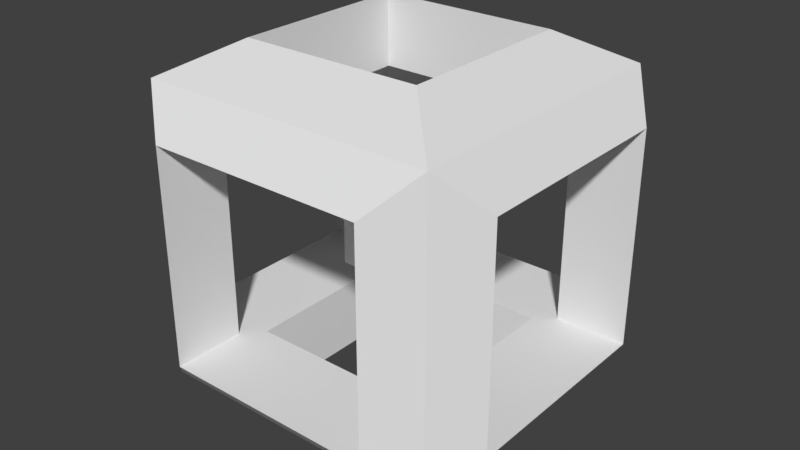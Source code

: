 # Source: switch.blend  (saved by Blender 2.79.0; exported with 4.5.12 LTS)
import bpy
from mathutils import Matrix  # noqa: F401  (used for matrix-valued properties, if any)

bpy.ops.wm.read_factory_settings(use_empty=True)
scene = bpy.context.scene
scene.name = 'Scene'

# ---- collections
col_collection_1 = bpy.data.collections.new('Collection 1'); scene.collection.children.link(col_collection_1)

# ---- materials (node trees are filled in below, after node groups)
mat_material = bpy.data.materials.new('Material')
mat_material.alpha_threshold = 0.0
mat_material.use_transparent_shadow = False
mat_material.roughness = 0.5

# ---- material node trees

# ---- world
world_world = bpy.data.worlds.new('World'); scene.world = world_world
world_world.color = (0.05088, 0.05088, 0.05088)
world_world.use_sun_shadow = False
world_world.sun_shadow_jitter_overblur = 0.0
world_world.cycles.sampling_method = 'MANUAL'

# ---- meshes
me_cube_008 = bpy.data.meshes.new('Cube.008')
me_cube_008.from_pydata([(-1.0, -1.0, -1.0), (-1.0, -1.0, 1.0), (-1.0, 1.0, -1.0), (-1.0, 1.0, 1.0), (1.0, -1.0, -1.0), (1.0, -1.0, 1.0), (1.0, 1.0, -1.0), (1.0, 1.0, 1.0)], [], [(0, 1, 3, 2), (2, 3, 7, 6), (6, 7, 5, 4), (4, 5, 1, 0), (2, 6, 4, 0), (7, 3, 1, 5)])
me_cube_008.use_remesh_preserve_volume = False
me_cube_008.use_remesh_preserve_attributes = False
me_cube_008.use_mirror_vertex_groups = False
me_cube_008.update()
me_cube = bpy.data.meshes.new('Cube')
me_cube.from_pydata([(-0.9105, 0.08954, 0.08954), (-0.9105, 0.08954, 0.9105), (-0.9105, 0.9105, 0.08954), (-0.9105, 0.9105, 0.9105), (-0.08954, 0.08954, 0.08954), (-0.08954, 0.08954, 0.9105), (-0.08954, 0.9105, 0.08954), (-0.08954, 0.9105, 0.9105), (0.0, 0.2, 0.2), (-1.0, 0.2, 0.2), (2.235e-08, 0.8, 0.2), (-1.0, 0.8, 0.2), (2.235e-08, 0.2, 0.8), (-1.0, 0.2, 0.8), (0.0, 0.8, 0.8), (-1.0, 0.8, 0.8), (-0.2, 1.0, 0.8), (-0.2, 0.0, 0.8), (-0.2, 0.2, 0.8), (-0.2, 0.8, 0.8), (-0.8, 1.0, 0.8), (-0.8, -2.235e-08, 0.8), (-0.8, 0.2, 0.8), (-0.8, 0.8, 0.8), (-0.8, 1.0, 0.2), (-0.8, 0.0, 0.2), (-0.8, 0.8, 0.2), (-0.8, 0.2, 0.2), (-0.2, 1.0, 0.2), (-0.2, -5.215e-08, 0.2), (-0.2, 0.8, 0.2), (-0.2, 0.2, 0.2), (-0.65, 0.8, 0.2), (-0.35, 0.2, 0.2), (-0.65, 0.2, 0.8), (-0.35, 0.8, 0.8), (-0.7515, 0.2543, 1.0), (-0.7515, 0.2543, 0.8), (-0.7515, 0.2543, 1.49e-08), (-0.7515, 0.2543, 0.2), (-0.2515, 0.2543, 1.0), (-0.2515, 0.2543, 0.8), (-0.2515, 0.2543, 1.49e-08), (-0.2515, 0.2543, 0.2), (-0.7515, 0.394, 0.2), (-0.7515, 0.7543, 1.0), (-0.7515, 0.7543, 0.8), (-0.7515, 0.7543, 1.49e-08), (-0.7515, 0.7543, 0.2), (-0.2515, 0.7543, 1.0), (-0.2515, 0.7543, 0.8), (-0.2515, 0.7543, 1.49e-08), (-0.2515, 0.7543, 0.2)], [], [(0, 1, 3, 2, 11, 15, 13, 9), (2, 3, 20, 24, 28, 6), (6, 7, 14, 10, 8, 4), (4, 29, 25, 0), (2, 6, 4, 42, 51, 47), (7, 49, 40, 36, 1, 5), (11, 32, 30, 26, 23, 15), (4, 8, 12, 14, 7, 5), (9, 11, 2, 0), (9, 27, 33, 8, 10, 52, 43, 39, 44), (12, 18, 34, 13, 15, 46, 37, 41), (8, 33, 27, 31, 18, 12), (19, 30, 10, 14, 35, 23), (6, 28, 16, 20, 3, 7), (22, 27, 9, 13, 34, 18), (0, 25, 21, 17, 29, 4, 5, 1), (25, 27, 22, 21), (29, 31, 27, 25), (8, 12, 18, 31), (24, 20, 23, 26), (28, 30, 19, 16), (24, 26, 30, 28), (23, 20, 16, 19), (17, 18, 31, 29), (21, 22, 18, 17), (42, 43, 52, 51), (41, 40, 49, 50), (51, 52, 48, 47), (50, 49, 45, 46), (1, 36, 45, 49, 7, 3), (47, 48, 44, 39, 38), (46, 45, 36, 37), (44, 48, 52, 10, 30, 32, 11, 9), (41, 50, 46, 15, 23, 35, 14, 12), (38, 39, 43, 42), (37, 36, 40, 41), (47, 38, 42, 4, 0, 2)])
_uv = me_cube.uv_layers.new(name='UVMap')
_uv.uv.foreach_set('vector', [0.2941, 0.2857, 0.2941, 0.5714, 3.506e-08, 0.5714, 0.0, 0.2857, 0.05882, 0.3429, 0.05882, 0.5143, 0.2353, 0.5143, 0.2353, 0.3429, 7.012e-08, 0.2857, 0.0, 1.192e-07, 0.05882, 0.05714, 0.05882, 0.2286, 0.2353, 0.2286, 0.2941, 0.2857, 0.5882, 0.2857, 0.5882, 3.406e-08, 0.6471, 0.05714, 0.6471, 0.2286, 0.8235, 0.2286, 0.8824, 0.2857, 2.571e-08, 0.8571, 0.05882, 0.8, 0.2353, 0.8, 0.2941, 0.8571, 0.2941, 0.2857, 0.5882, 0.2857, 0.5882, 0.5714, 0.5143, 0.4988, 0.5143, 0.3559, 0.3672, 0.3559, 0.2941, 3.406e-08, 0.3681, 0.0702, 0.3681, 0.2131, 0.5151, 0.2131, 0.5882, 0.2857, 0.2941, 0.2857, 0.7647, 0.5143, 0.7647, 0.4143, 0.7647, 0.2857, 0.7647, 0.4571, 0.9412, 0.4571, 0.9412, 0.5143, 0.8824, 0.2857, 0.8235, 0.2286, 0.8235, 0.05714, 0.6471, 0.05714, 0.5882, 3.406e-08, 0.8824, 0.0, 0.2353, 0.3429, 0.05882, 0.3429, 0.0, 0.2857, 0.2941, 0.2857, 0.5882, 0.5714, 0.5882, 0.5143, 0.5882, 0.3857, 0.5882, 0.2857, 0.7647, 0.2857, 0.7513, 0.3576, 0.6042, 0.3576, 0.6042, 0.5004, 0.6453, 0.5004, 0.4706, 0.5714, 0.4706, 0.6286, 0.4706, 0.7571, 0.4706, 0.8571, 0.2941, 0.8571, 0.3076, 0.7861, 0.4546, 0.7861, 0.4546, 0.6433, 0.4706, 0.8, 0.4706, 0.7, 0.4706, 0.5714, 0.4706, 0.7429, 0.6471, 0.7429, 0.6471, 0.8, 0.8235, 0.7429, 1.0, 0.7429, 1.0, 0.8, 0.8235, 0.8, 0.8235, 0.7, 0.8235, 0.5714, 0.2941, 0.2857, 0.2353, 0.2286, 0.2353, 0.05714, 0.05882, 0.05714, 0.0, 1.192e-07, 0.2941, 0.0, 0.6471, 0.7429, 0.8235, 0.7429, 0.8235, 0.8, 0.6471, 0.8, 0.6471, 0.7, 0.6471, 0.5714, 0.2941, 0.8571, 0.2353, 0.8, 0.2353, 0.6286, 0.05882, 0.6286, 0.05882, 0.8, 2.571e-08, 0.8571, 0.0, 0.5714, 0.2941, 0.5714, 0.6471, 0.9714, 0.5882, 0.9714, 0.5882, 0.8, 0.6471, 0.8, 0.5294, 0.9714, 0.4706, 0.9714, 0.4706, 0.8, 0.5294, 0.8, 0.6471, 0.9714, 0.6471, 0.8, 0.7059, 0.8, 0.7059, 0.9714, 0.8824, 0.1714, 0.8824, 1.703e-08, 0.9412, 0.0, 0.9412, 0.1714, 0.7647, 0.9714, 0.7059, 0.9714, 0.7059, 0.8, 0.7647, 0.8, 0.9412, 0.1714, 1.0, 0.1714, 1.0, 0.3429, 0.9412, 0.3429, 1.0, 0.5143, 0.9412, 0.5143, 0.9412, 0.3429, 1.0, 0.3429, 0.9412, 0.0, 1.0, 0.0, 1.0, 0.1714, 0.9412, 0.1714, 0.5294, 0.8, 0.5882, 0.8, 0.5882, 0.9714, 0.5294, 0.9714, 0.1176, 1.0, 0.05882, 1.0, 0.05882, 0.8571, 0.1176, 0.8571, 0.8824, 0.9429, 0.8235, 0.9429, 0.8235, 0.8, 0.8824, 0.8, 0.1765, 1.0, 0.1176, 1.0, 0.1176, 0.8571, 0.1765, 0.8571, 1.0, 0.9429, 0.9412, 0.9429, 0.9412, 0.8, 1.0, 0.8, 0.5882, 0.2857, 0.5151, 0.2131, 0.5151, 0.0702, 0.3681, 0.0702, 0.2941, 3.406e-08, 0.5882, 0.0, 3.725e-09, 0.8571, 0.05882, 0.8571, 0.05882, 0.9601, 0.05882, 1.0, 0.0, 1.0, 0.9412, 0.9429, 0.8824, 0.9429, 0.8824, 0.8, 0.9412, 0.8, 0.6453, 0.5004, 0.7513, 0.5004, 0.7513, 0.3576, 0.7647, 0.2857, 0.7647, 0.3429, 0.7647, 0.4714, 0.7647, 0.5714, 0.5882, 0.5714, 0.4546, 0.6433, 0.3076, 0.6433, 0.3076, 0.7861, 0.2941, 0.8571, 0.2941, 0.8, 0.2941, 0.6714, 0.2941, 0.5714, 0.4706, 0.5714, 0.2353, 1.0, 0.1765, 1.0, 0.1765, 0.8571, 0.2353, 0.8571, 0.7647, 0.8, 0.8235, 0.8, 0.8235, 0.9429, 0.7647, 0.9429, 0.3672, 0.3559, 0.3672, 0.4988, 0.5143, 0.4988, 0.5882, 0.5714, 0.2941, 0.5714, 0.2941, 0.2857])
_uv.active_render = True
_uv = me_cube.uv_layers.new(name='UVMap.001')
_uv.uv.foreach_set('vector', [0.0, 0.0, 0.0, 0.0, 0.0, 0.0, 0.0, 0.0, 0.0, 0.0, 0.0, 0.0, 0.0, 0.0, 0.0, 0.0, 0.0, 0.0, 0.0, 0.0, 0.0, 0.0, 0.0, 0.0, 0.0, 0.0, 0.0, 0.0, 0.0, 0.0, 0.0, 0.0, 0.0, 0.0, 0.0, 0.0, 0.0, 0.0, 0.0, 0.0, 0.0, 0.0, 0.0, 0.0, 0.0, 0.0, 0.0, 0.0, 0.0, 0.0, 0.0, 0.0, 0.0, 0.0, 0.0, 0.0, 0.0, 0.0, 0.0, 0.0, 0.0, 0.0, 0.0, 0.0, 0.0, 0.0, 0.0, 0.0, 0.0, 0.0, 0.0, 0.0, 0.0, 0.0, 0.0, 0.0, 0.0, 0.0, 0.0, 0.0, 0.0, 0.0, 0.0, 0.0, 0.0, 0.0, 0.0, 0.0, 0.0, 0.0, 0.0, 0.0, 0.0, 0.0, 0.0, 0.0, 0.0, 0.0, 0.0, 0.0, 0.0, 0.0, 0.0, 0.0, 0.0, 0.0, 0.0, 0.0, 0.0, 0.0, 0.0, 0.0, 0.0, 0.0, 0.0, 0.0, 0.0, 0.0, 0.0, 0.0, 0.0, 0.0, 0.0, 0.0, 0.0, 0.0, 0.0, 0.0, 0.0, 0.0, 0.0, 0.0, 0.0, 0.0, 0.0, 0.0, 0.0, 0.0, 0.0, 0.0, 0.0, 0.0, 0.0, 0.0, 0.0, 0.0, 0.0, 0.0, 0.0, 0.0, 0.0, 0.0, 0.0, 0.0, 0.0, 0.0, 0.0, 0.0, 0.0, 0.0, 0.0, 0.0, 0.0, 0.0, 0.0, 0.0, 0.0, 0.0, 0.0, 0.0, 0.0, 0.0, 0.0, 0.0, 0.0, 0.0, 0.0, 0.0, 0.0, 0.0, 0.0, 0.0, 0.0, 0.0, 0.0, 0.0, 0.0, 0.0, 0.0, 0.0, 0.0, 0.0, 0.0, 0.0, 0.0, 0.0, 0.0, 0.0, 0.0, 0.0, 0.0, 0.0, 0.0, 0.0, 0.0, 0.0, 0.0, 0.0, 0.0, 0.0, 0.0, 0.0, 0.0, 0.0, 0.0, 0.0, 0.0, 0.0, 0.0, 0.0, 0.0, 0.0, 0.0, 0.0, 0.0, 0.0, 0.0, 0.0, 0.0, 0.0, 0.0, 0.0, 0.0, 0.0, 0.0, 0.0, 0.0, 0.0, 0.0, 0.0, 0.0, 0.0, 0.0, 0.0, 0.0, 0.0, 0.0, 0.0, 0.0, 0.0, 0.0, 0.0, 0.0, 0.0, 0.0, 0.0, 0.0, 0.0, 0.0, 0.0, 0.0, 0.0, 0.0, 0.0, 0.0, 0.0, 0.0, 0.0, 0.0, 0.0, 0.0, 0.0, 0.0, 0.0, 0.0, 0.0, 0.0, 0.0, 0.0, 0.0, 0.0, 0.0, 0.0, 0.0, 0.0, 0.0, 0.0, 0.0, 0.0, 0.0, 0.0, 0.0, 0.0, 0.0, 0.0, 0.0, 0.0, 0.0, 0.0, 0.0, 0.0, 0.0, 0.0, 0.0, 0.0, 0.0, 0.0, 0.0, 0.0, 0.0, 0.0, 0.0, 0.0, 0.0, 0.0, 0.0, 0.0, 0.0, 0.0, 0.0, 0.0, 0.0, 0.0, 0.0, 0.0, 0.0, 0.0, 0.0, 0.0, 0.0, 0.0, 0.0, 0.0, 0.0, 0.0, 0.0, 0.0, 0.0, 0.0, 0.0, 0.0, 0.0, 0.0, 0.0, 0.0, 0.0, 0.0, 0.0, 0.0, 0.0, 0.0, 0.0, 0.0, 0.0, 0.0, 0.0, 0.0, 0.0, 0.0, 0.0, 0.0, 0.0, 0.0, 0.0, 0.0, 0.0, 0.0, 0.0, 0.0, 0.0, 0.0, 0.0, 0.0, 0.0, 0.0, 0.0, 0.0, 0.0, 0.0, 0.0, 0.0, 0.0, 0.0, 0.0, 0.0, 0.0, 0.0, 0.0, 0.0, 0.0, 0.0, 0.0, 0.0, 0.0, 0.0, 0.0])
_uv = me_cube.uv_layers.new(name='UVMap.002')
_uv.uv.foreach_set('vector', [0.0, 0.0, 0.0, 0.0, 0.0, 0.0, 0.0, 0.0, 0.0, 0.0, 0.0, 0.0, 0.0, 0.0, 0.0, 0.0, 0.0, 0.0, 0.0, 0.0, 0.0, 0.0, 0.0, 0.0, 0.0, 0.0, 0.0, 0.0, 0.0, 0.0, 0.0, 0.0, 0.0, 0.0, 0.0, 0.0, 0.0, 0.0, 0.0, 0.0, 0.0, 0.0, 0.0, 0.0, 0.0, 0.0, 0.0, 0.0, 0.0, 0.0, 0.0, 0.0, 0.0, 0.0, 0.0, 0.0, 0.0, 0.0, 0.0, 0.0, 0.0, 0.0, 0.0, 0.0, 0.0, 0.0, 0.0, 0.0, 0.0, 0.0, 0.0, 0.0, 0.0, 0.0, 0.0, 0.0, 0.0, 0.0, 0.0, 0.0, 0.0, 0.0, 0.0, 0.0, 0.0, 0.0, 0.0, 0.0, 0.0, 0.0, 0.0, 0.0, 0.0, 0.0, 0.0, 0.0, 0.0, 0.0, 0.0, 0.0, 0.0, 0.0, 0.0, 0.0, 0.0, 0.0, 0.0, 0.0, 0.0, 0.0, 0.0, 0.0, 0.0, 0.0, 0.0, 0.0, 0.0, 0.0, 0.0, 0.0, 0.0, 0.0, 0.0, 0.0, 0.0, 0.0, 0.0, 0.0, 0.0, 0.0, 0.0, 0.0, 0.0, 0.0, 0.0, 0.0, 0.0, 0.0, 0.0, 0.0, 0.0, 0.0, 0.0, 0.0, 0.0, 0.0, 0.0, 0.0, 0.0, 0.0, 0.0, 0.0, 0.0, 0.0, 0.0, 0.0, 0.0, 0.0, 0.0, 0.0, 0.0, 0.0, 0.0, 0.0, 0.0, 0.0, 0.0, 0.0, 0.0, 0.0, 0.0, 0.0, 0.0, 0.0, 0.0, 0.0, 0.0, 0.0, 0.0, 0.0, 0.0, 0.0, 0.0, 0.0, 0.0, 0.0, 0.0, 0.0, 0.0, 0.0, 0.0, 0.0, 0.0, 0.0, 0.0, 0.0, 0.0, 0.0, 0.0, 0.0, 0.0, 0.0, 0.0, 0.0, 0.0, 0.0, 0.0, 0.0, 0.0, 0.0, 0.0, 0.0, 0.0, 0.0, 0.0, 0.0, 0.0, 0.0, 0.0, 0.0, 0.0, 0.0, 0.0, 0.0, 0.0, 0.0, 0.0, 0.0, 0.0, 0.0, 0.0, 0.0, 0.0, 0.0, 0.0, 0.0, 0.0, 0.0, 0.0, 0.0, 0.0, 0.0, 0.0, 0.0, 0.0, 0.0, 0.0, 0.0, 0.0, 0.0, 0.0, 0.0, 0.0, 0.0, 0.0, 0.0, 0.0, 0.0, 0.0, 0.0, 0.0, 0.0, 0.0, 0.0, 0.0, 0.0, 0.0, 0.0, 0.0, 0.0, 0.0, 0.0, 0.0, 0.0, 0.0, 0.0, 0.0, 0.0, 0.0, 0.0, 0.0, 0.0, 0.0, 0.0, 0.0, 0.0, 0.0, 0.0, 0.0, 0.0, 0.0, 0.0, 0.0, 0.0, 0.0, 0.0, 0.0, 0.0, 0.0, 0.0, 0.0, 0.0, 0.0, 0.0, 0.0, 0.0, 0.0, 0.0, 0.0, 0.0, 0.0, 0.0, 0.0, 0.0, 0.0, 0.0, 0.0, 0.0, 0.0, 0.0, 0.0, 0.0, 0.0, 0.0, 0.0, 0.0, 0.0, 0.0, 0.0, 0.0, 0.0, 0.0, 0.0, 0.0, 0.0, 0.0, 0.0, 0.0, 0.0, 0.0, 0.0, 0.0, 0.0, 0.0, 0.0, 0.0, 0.0, 0.0, 0.0, 0.0, 0.0, 0.0, 0.0, 0.0, 0.0, 0.0, 0.0, 0.0, 0.0, 0.0, 0.0, 0.0, 0.0, 0.0, 0.0, 0.0, 0.0, 0.0, 0.0, 0.0, 0.0, 0.0, 0.0, 0.0, 0.0, 0.0, 0.0, 0.0, 0.0, 0.0, 0.0, 0.0, 0.0, 0.0, 0.0, 0.0, 0.0, 0.0, 0.0, 0.0, 0.0, 0.0, 0.0, 0.0, 0.0, 0.0])
me_cube.materials.append(mat_material)
me_cube.use_remesh_preserve_volume = False
me_cube.use_remesh_preserve_attributes = False
me_cube.use_mirror_vertex_groups = False
me_cube.update()

# ---- objects
ob_cube = bpy.data.objects.new('Cube', me_cube_008)
ob_cube_006 = bpy.data.objects.new('Cube.006', me_cube)

# ---- transforms, parenting, visibility, modifiers, constraints
ob_cube.location = (0.5, 0.5, 0.4999)
ob_cube.scale = (0.1, 0.1, 0.1)
ob_cube.lineart.crease_threshold = 0.0
ob_cube_006.location = (1.0, 0.0, 0.0)
ob_cube_006.lineart.crease_threshold = 0.0

# ---- collection membership
col_collection_1.objects.link(ob_cube)
col_collection_1.objects.link(ob_cube_006)

# ---- scene / render settings (as saved in the file)
scene.frame_start = 1; scene.frame_end = 250; scene.frame_set(1)
scene.render.engine = 'BLENDER_EEVEE_NEXT'
scene.render.resolution_percentage = 50
scene.render.dither_intensity = 0.0
scene.cycles.use_denoising = False
scene.cycles.samples = 128
scene.cycles.sampling_pattern = 'TABULATED_SOBOL'
scene.cycles.use_adaptive_sampling = False
scene.cycles.use_light_tree = False
scene.cycles.blur_glossy = 0.0
scene.cycles.sample_clamp_indirect = 0.0
scene.view_settings.view_transform = 'Standard'
bpy.context.view_layer.update()

# ---- added for rendering (the .blend has no active camera and no usable light): camera, sun
cam_auto = bpy.data.cameras.new('AutoCamera')
cam_auto.lens = 50.0
cam_auto.sensor_width = 36.0
cam_auto.clip_end = 1000.0
ob_auto_camera = bpy.data.objects.new('AutoCamera', cam_auto)
scene.collection.objects.link(ob_auto_camera)
ob_auto_camera.location = (2.10254, -1.42304, 1.78203)
ob_auto_camera.rotation_euler = (1.09748, -7.21219e-08, 0.694738)
scene.camera = ob_auto_camera
light_auto_sun = bpy.data.lights.new('AutoSun', 'SUN')
light_auto_sun.energy = 3.0
light_auto_sun.angle = 0.0523599
ob_auto_sun = bpy.data.objects.new('AutoSun', light_auto_sun)
scene.collection.objects.link(ob_auto_sun)
ob_auto_sun.rotation_euler = (0.872665, 0.174533, 0.523599)
bpy.context.view_layer.update()
